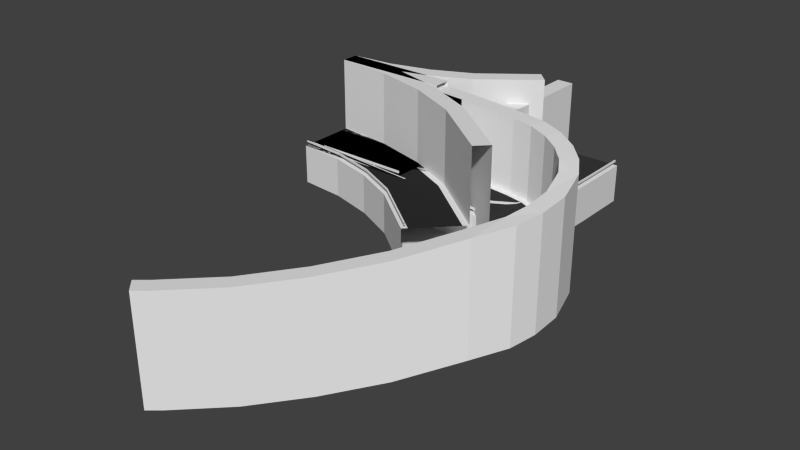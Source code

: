 # Source: cliff.blend  (saved by Blender 3.0.42; exported with 4.5.12 LTS)
import bpy
from mathutils import Matrix  # noqa: F401  (used for matrix-valued properties, if any)

bpy.ops.wm.read_factory_settings(use_empty=True)
scene = bpy.context.scene
scene.name = 'Scene'

# ---- materials (node trees are filled in below, after node groups)
mat_side___eeeeee__001 = bpy.data.materials.new('side [#eeeeee].001')
mat_side___eeeeee__001.alpha_threshold = 0.0
mat_side___eeeeee__001.use_transparent_shadow = False
mat_side___eeeeee__001.roughness = 0.5
mat_tar___333333__001 = bpy.data.materials.new('tar [#333333].001')
mat_tar___333333__001.alpha_threshold = 0.0
mat_tar___333333__001.use_transparent_shadow = False
mat_tar___333333__001.diffuse_color = (0.04955, 0.04955, 0.04955, 1.0)
mat_tar___333333__001.roughness = 0.5
mat_side___eeeeee__002 = bpy.data.materials.new('side [#eeeeee].002')
mat_side___eeeeee__002.alpha_threshold = 0.0
mat_side___eeeeee__002.use_transparent_shadow = False
mat_side___eeeeee__002.roughness = 0.5
mat_tar___333333__002 = bpy.data.materials.new('tar [#333333].002')
mat_tar___333333__002.alpha_threshold = 0.0
mat_tar___333333__002.use_transparent_shadow = False
mat_tar___333333__002.diffuse_color = (0.03106, 0.03106, 0.03106, 1.0)
mat_tar___333333__002.roughness = 0.5
mat_side___eeeeee__003 = bpy.data.materials.new('side [#eeeeee].003')
mat_side___eeeeee__003.alpha_threshold = 0.0
mat_side___eeeeee__003.use_transparent_shadow = False
mat_side___eeeeee__003.roughness = 0.5
mat_tar___333333__003 = bpy.data.materials.new('tar [#333333].003')
mat_tar___333333__003.alpha_threshold = 0.0
mat_tar___333333__003.use_transparent_shadow = False
mat_tar___333333__003.diffuse_color = (0.02721, 0.02721, 0.02721, 1.0)
mat_tar___333333__003.roughness = 0.5
mat_side___eeeeee__004 = bpy.data.materials.new('side [#eeeeee].004')
mat_side___eeeeee__004.alpha_threshold = 0.0
mat_side___eeeeee__004.use_transparent_shadow = False
mat_side___eeeeee__004.roughness = 0.5
mat_tar___333333__004 = bpy.data.materials.new('tar [#333333].004')
mat_tar___333333__004.alpha_threshold = 0.0
mat_tar___333333__004.use_transparent_shadow = False
mat_tar___333333__004.diffuse_color = (0.03968, 0.03968, 0.03968, 1.0)
mat_tar___333333__004.roughness = 0.5
mat_side___eeeeee__005 = bpy.data.materials.new('side [#eeeeee].005')
mat_side___eeeeee__005.alpha_threshold = 0.0
mat_side___eeeeee__005.use_transparent_shadow = False
mat_side___eeeeee__005.roughness = 0.5
mat_tar___333333__005 = bpy.data.materials.new('tar [#333333].005')
mat_tar___333333__005.alpha_threshold = 0.0
mat_tar___333333__005.use_transparent_shadow = False
mat_tar___333333__005.diffuse_color = (0.03522, 0.03522, 0.03522, 1.0)
mat_tar___333333__005.roughness = 0.5
mat_side___eeeeee__006 = bpy.data.materials.new('side [#eeeeee].006')
mat_side___eeeeee__006.alpha_threshold = 0.0
mat_side___eeeeee__006.use_transparent_shadow = False
mat_side___eeeeee__006.roughness = 0.5
mat_tar___333333__006 = bpy.data.materials.new('tar [#333333].006')
mat_tar___333333__006.alpha_threshold = 0.0
mat_tar___333333__006.use_transparent_shadow = False
mat_tar___333333__006.diffuse_color = (0.03741, 0.03741, 0.03741, 1.0)
mat_tar___333333__006.roughness = 0.5

# ---- material node trees

# ---- world
world_world = bpy.data.worlds.new('World'); scene.world = world_world
world_world.color = (0.05088, 0.05088, 0.05088)
world_world.use_sun_shadow = False
world_world.sun_shadow_jitter_overblur = 0.0
world_world.cycles.sampling_method = 'NONE'
world_world.cycles.sample_map_resolution = 256

# ---- meshes
me_down = bpy.data.meshes.new('down')
me_down.from_pydata([(0.0, 5.0, -1.863e-08), (0.0, 4.0, 0.0), (0.0, -4.0, 0.0), (0.0, 5.0, 12.56), (0.0, -5.0, -1.863e-08), (0.0, -5.0, -6.718), (0.0, -4.631, 0.5796), (0.0, -4.631, 0.9156), (0.0, -4.417, 0.5796), (0.0, -4.417, 0.9156), (0.0, 7.88, 12.56), (0.0, 7.88, -6.718), (2.156, 5.0, -1.863e-08), (2.156, 4.0, 0.0), (2.156, -4.0, 0.0), (2.156, 5.0, 12.56), (2.156, -5.0, -1.863e-08), (2.156, -5.0, -6.718), (2.156, -4.631, 0.5796), (2.156, -4.631, 0.9156), (2.156, -4.417, 0.5796), (2.156, -4.417, 0.9156), (2.156, 7.88, 12.56), (2.156, 7.88, -6.718), (10.1, 5.0, -0.5027), (10.1, 4.0, -0.5027), (10.1, -4.0, -0.5027), (10.1, 5.0, 12.06), (10.1, -5.0, -0.5027), (10.1, -5.0, -7.22), (10.1, -4.631, 0.07685), (10.1, -4.631, 0.4128), (10.1, -4.417, 0.07685), (10.1, -4.417, 0.4128), (10.1, 7.88, 12.06), (10.1, 7.88, -7.22), (14.35, 5.0, -0.9842), (14.35, 4.0, -0.9842), (14.35, -4.0, -0.9842), (14.35, 5.0, 11.58), (14.35, -5.0, -0.9842), (14.35, -5.0, -7.702), (14.35, -4.631, -0.4046), (14.35, -4.631, -0.0686), (14.35, -4.417, -0.4046), (14.35, -4.417, -0.0686), (14.35, 7.88, 11.58), (14.35, 7.88, -7.702), (19.68, 5.0, -1.35), (19.68, 4.0, -1.35), (19.68, -4.0, -1.35), (19.68, 5.0, 11.21), (19.68, -5.0, -1.35), (19.68, -5.0, -8.067), (19.68, -4.631, -0.7701), (19.68, -4.631, -0.4341), (19.68, -4.417, -0.7701), (19.68, -4.417, -0.4341), (19.68, 7.88, 11.21), (19.68, 7.88, -8.067), (25.0, 5.0, -1.35), (25.0, 4.0, -1.35), (25.0, -4.0, -1.35), (25.0, 5.0, 11.21), (25.0, -5.0, -1.35), (25.0, -5.0, -8.067), (25.0, -4.631, -0.7701), (25.0, -4.631, -0.4341), (25.0, -4.417, -0.7701), (25.0, -4.417, -0.4341), (25.0, 7.88, 11.21), (25.0, 7.88, -8.067)], [], [(5, 11, 23, 17), (10, 22, 23, 11), (3, 15, 22, 10), (6, 8, 20, 18), (9, 7, 19, 21), (9, 21, 20, 8), (7, 6, 18, 19), (5, 17, 16, 4), (4, 16, 14, 2), (0, 12, 15, 3), (1, 2, 14, 13), (0, 1, 13, 12), (17, 23, 35, 29), (22, 34, 35, 23), (15, 27, 34, 22), (18, 20, 32, 30), (21, 19, 31, 33), (21, 33, 32, 20), (19, 18, 30, 31), (17, 29, 28, 16), (16, 28, 26, 14), (12, 24, 27, 15), (13, 14, 26, 25), (12, 13, 25, 24), (29, 35, 47, 41), (34, 46, 47, 35), (27, 39, 46, 34), (30, 32, 44, 42), (33, 31, 43, 45), (33, 45, 44, 32), (31, 30, 42, 43), (29, 41, 40, 28), (28, 40, 38, 26), (24, 36, 39, 27), (25, 26, 38, 37), (24, 25, 37, 36), (41, 47, 59, 53), (46, 58, 59, 47), (39, 51, 58, 46), (42, 44, 56, 54), (45, 43, 55, 57), (45, 57, 56, 44), (43, 42, 54, 55), (41, 53, 52, 40), (40, 52, 50, 38), (36, 48, 51, 39), (37, 38, 50, 49), (36, 37, 49, 48), (53, 59, 71, 65), (58, 70, 71, 59), (51, 63, 70, 58), (54, 56, 68, 66), (57, 55, 67, 69), (57, 69, 68, 56), (55, 54, 66, 67), (53, 65, 64, 52), (52, 64, 62, 50), (48, 60, 63, 51), (49, 50, 62, 61), (48, 49, 61, 60)])
me_down.polygons.foreach_set('material_index', [0, 0, 0, 0, 0, 0, 0, 0, 0, 0, 1, 0, 0, 0, 0, 0, 0, 0, 0, 0, 0, 0, 1, 0, 0, 0, 0, 0, 0, 0, 0, 0, 0, 0, 1, 0, 0, 0, 0, 0, 0, 0, 0, 0, 0, 0, 1, 0, 0, 0, 0, 0, 0, 0, 0, 0, 0, 0, 1, 0])
me_down.materials.append(mat_side___eeeeee__001)
me_down.materials.append(mat_tar___333333__001)
me_down.use_remesh_preserve_volume = False
me_down.use_remesh_preserve_attributes = False
me_down.use_mirror_vertex_groups = False
me_down.update()
me_left = bpy.data.meshes.new('left')
me_left.from_pydata([(0.0, 5.0, -1.863e-08), (0.0, 4.0, 0.0), (0.0, -4.0, 0.0), (0.0, 5.0, 12.56), (0.0, -5.0, -1.863e-08), (0.0, -5.0, -6.718), (0.0, -4.631, 0.5796), (0.0, -4.631, 0.9156), (0.0, -4.417, 0.5796), (0.0, -4.417, 0.9156), (0.0, 7.88, 12.56), (0.0, 7.88, -6.718), (7.814, 5.691, -1.863e-08), (7.987, 4.706, 0.0), (9.376, -3.172, 0.0), (7.814, 5.691, 12.56), (9.55, -4.157, -1.863e-08), (9.55, -4.157, -6.718), (7.313, 8.528, 12.56), (7.313, 8.528, -6.718), (15.39, 7.729, -1.863e-08), (15.73, 6.789, 0.0), (18.47, -0.7287, 0.0), (15.39, 7.729, 12.56), (18.81, -1.668, -1.863e-08), (18.81, -1.668, -6.718), (14.4, 10.44, 12.56), (14.4, 10.44, -6.718), (22.49, 11.05, -1.863e-08), (22.99, 10.18, 0.0), (26.99, 3.256, 0.0), (22.49, 11.05, 12.56), (27.49, 2.39, -1.863e-08), (27.49, 2.39, -6.718), (27.31, 2.71, 0.5796), (27.31, 2.71, 0.9156), (27.2, 2.895, 0.5796), (27.2, 2.895, 0.9156), (21.05, 13.54, 12.56), (21.05, 13.54, -6.718), (31.81, 18.21, -1.863e-08), (32.51, 17.5, 0.0), (38.17, 11.85, 0.0), (31.81, 18.21, 12.56), (38.88, 11.14, -1.863e-08), (38.88, 11.14, -6.718), (38.62, 11.4, 0.5796), (38.62, 11.4, 0.9156), (38.47, 11.55, 0.5796), (38.47, 11.55, 0.9156), (29.77, 20.25, 12.56), (29.77, 20.25, -6.718)], [], [(5, 11, 19, 17), (10, 18, 19, 11), (3, 15, 18, 10), (5, 17, 16, 4), (4, 16, 14, 2), (0, 12, 15, 3), (1, 2, 14, 13), (0, 1, 13, 12), (17, 19, 27, 25), (18, 26, 27, 19), (15, 23, 26, 18), (17, 25, 24, 16), (16, 24, 22, 14), (12, 20, 23, 15), (13, 14, 22, 21), (12, 13, 21, 20), (25, 27, 39, 33), (26, 38, 39, 27), (23, 31, 38, 26), (7, 6, 8, 9), (34, 35, 37, 36), (25, 33, 32, 24), (24, 32, 30, 22), (20, 28, 31, 23), (21, 22, 30, 29), (20, 21, 29, 28), (33, 39, 51, 45), (38, 50, 51, 39), (31, 43, 50, 38), (34, 36, 48, 46), (37, 35, 47, 49), (37, 49, 48, 36), (35, 34, 46, 47), (33, 45, 44, 32), (32, 44, 42, 30), (28, 40, 43, 31), (29, 30, 42, 41), (28, 29, 41, 40)])
me_left.polygons.foreach_set('material_index', [0, 0, 0, 0, 0, 0, 1, 0, 0, 0, 0, 0, 0, 0, 1, 0, 0, 0, 0, 0, 0, 0, 0, 0, 1, 0, 0, 0, 0, 0, 0, 0, 0, 0, 0, 0, 1, 0])
me_left.materials.append(mat_side___eeeeee__002)
me_left.materials.append(mat_tar___333333__002)
me_left.use_remesh_preserve_volume = False
me_left.use_remesh_preserve_attributes = False
me_left.use_mirror_vertex_groups = False
me_left.update()
me_right = bpy.data.meshes.new('right')
me_right.from_pydata([(0.0, 5.0, -1.863e-08), (0.0, 4.0, 0.0), (0.0, -4.0, 0.0), (0.0, 5.0, 12.56), (0.0, -5.0, -1.863e-08), (0.0, -5.0, -6.718), (0.0, -4.631, 0.5796), (0.0, -4.631, 0.9156), (0.0, -4.417, 0.5796), (0.0, -4.417, 0.9156), (0.0, 7.88, 12.56), (0.0, 7.88, -6.718), (10.05, 7.001, -6.718), (10.05, 7.001, 12.56), (7.915, -5.109, 0.9156), (7.915, -5.109, 0.5796), (7.878, -5.32, 0.9156), (7.878, -5.32, 0.5796), (7.814, -5.684, -6.718), (7.814, -5.684, -1.863e-08), (9.551, 4.164, -1.863e-08), (9.551, 4.164, 12.56), (7.988, -4.699, 0.0), (9.377, 3.18, 0.0), (19.8, 4.39, -6.718), (19.8, 4.39, 12.56), (15.59, -7.166, 0.9156), (15.59, -7.166, 0.5796), (15.52, -7.367, 0.9156), (15.52, -7.367, 0.5796), (15.39, -7.714, -6.718), (15.39, -7.714, -1.863e-08), (18.81, 1.683, -1.863e-08), (18.81, 1.683, 12.56), (15.73, -6.774, 0.0), (18.47, 0.7434, 0.0), (28.94, 0.1257, -6.718), (28.94, 0.1257, 12.56), (22.79, -10.52, 0.9156), (22.79, -10.52, 0.5796), (22.68, -10.71, 0.9156), (22.68, -10.71, 0.5796), (22.5, -11.03, -6.718), (22.5, -11.03, -1.863e-08), (27.5, -2.369, -1.863e-08), (27.5, -2.369, 12.56), (23.0, -10.16, 0.0), (27.0, -3.235, 0.0), (40.93, -9.073, -6.718), (40.93, -9.073, 12.56), (32.23, -17.77, 0.9156), (32.23, -17.77, 0.5796), (32.08, -17.92, 0.9156), (32.08, -17.92, 0.5796), (31.82, -18.18, -6.718), (31.82, -18.18, -1.863e-08), (38.89, -11.11, -1.863e-08), (38.89, -11.11, 12.56), (32.53, -17.47, 0.0), (38.18, -11.82, 0.0)], [], [(9, 14, 15, 8), (5, 11, 12, 18), (5, 18, 19, 4), (6, 8, 15, 17), (3, 21, 13, 10), (10, 13, 12, 11), (9, 7, 16, 14), (7, 6, 17, 16), (4, 19, 22, 2), (1, 2, 22, 23), (0, 20, 21, 3), (0, 1, 23, 20), (14, 26, 27, 15), (18, 30, 31, 19), (20, 23, 35, 32), (17, 15, 27, 29), (20, 32, 33, 21), (23, 22, 34, 35), (18, 12, 24, 30), (19, 31, 34, 22), (21, 33, 25, 13), (14, 16, 28, 26), (16, 17, 29, 28), (13, 25, 24, 12), (26, 38, 39, 27), (30, 42, 43, 31), (32, 35, 47, 44), (29, 27, 39, 41), (32, 44, 45, 33), (35, 34, 46, 47), (30, 24, 36, 42), (31, 43, 46, 34), (33, 45, 37, 25), (26, 28, 40, 38), (28, 29, 41, 40), (25, 37, 36, 24), (38, 50, 51, 39), (42, 54, 55, 43), (44, 47, 59, 56), (41, 39, 51, 53), (44, 56, 57, 45), (47, 46, 58, 59), (42, 36, 48, 54), (43, 55, 58, 46), (45, 57, 49, 37), (38, 40, 52, 50), (40, 41, 53, 52), (37, 49, 48, 36)])
me_right.polygons.foreach_set('material_index', [0, 0, 0, 0, 0, 0, 0, 0, 0, 1, 0, 0, 0, 0, 0, 0, 0, 1, 0, 0, 0, 0, 0, 0, 0, 0, 0, 0, 0, 1, 0, 0, 0, 0, 0, 0, 0, 0, 0, 0, 0, 1, 0, 0, 0, 0, 0, 0])
me_right.materials.append(mat_side___eeeeee__003)
me_right.materials.append(mat_tar___333333__003)
me_right.use_remesh_preserve_volume = False
me_right.use_remesh_preserve_attributes = False
me_right.use_mirror_vertex_groups = False
me_right.update()
me_sharpleft = bpy.data.meshes.new('sharpleft')
me_sharpleft.from_pydata([(0.0, 5.0, -1.863e-08), (0.0, 4.0, 0.0), (0.0, -4.0, 0.0), (0.0, 5.0, 12.56), (0.0, -5.0, -1.863e-08), (0.0, -5.0, -6.718), (0.0, -4.631, 0.5796), (0.0, -4.631, 0.9156), (0.0, -4.417, 0.5796), (0.0, -4.417, 0.9156), (0.0, 7.88, 12.56), (0.0, 7.88, -6.718), (3.858, 5.0, -1.863e-08), (3.858, 4.0, 0.0), (3.858, -4.0, 0.0), (3.858, 5.0, 12.56), (3.858, -5.0, -1.863e-08), (3.858, -5.0, -6.718), (3.858, -4.631, 0.5796), (3.858, -4.631, 0.9156), (3.858, -4.417, 0.5796), (3.858, -4.417, 0.9156), (3.858, 7.88, 12.56), (3.858, 7.88, -6.718), (25.0, 5.0, -1.121), (25.0, 4.0, -1.121), (25.0, -4.0, -1.121), (25.0, 5.0, 11.44), (25.0, -5.0, -1.121), (25.0, -5.0, -7.838), (25.0, -4.631, -0.5412), (25.0, -4.631, -0.2052), (25.0, -4.417, -0.5412), (25.0, -4.417, -0.2052), (25.0, 7.88, 11.44), (25.0, 7.88, -7.838), (26.71, 5.302, -1.419), (27.05, 4.362, -1.419), (29.79, -3.156, -1.419), (26.71, 5.302, 11.14), (30.13, -4.095, -1.419), (30.13, -4.095, -8.137), (30.0, -3.748, -0.8395), (30.0, -3.748, -0.5035), (29.93, -3.547, -0.8395), (29.93, -3.547, -0.5035), (25.73, 8.008, 11.14), (25.73, 8.008, -8.137), (28.21, 6.17, -1.974), (28.86, 5.404, -1.974), (34.0, -0.7246, -1.974), (28.21, 6.17, 10.59), (34.64, -1.491, -1.974), (34.64, -1.491, -8.692), (34.4, -1.208, -1.395), (34.4, -1.208, -1.059), (34.27, -1.044, -1.395), (34.27, -1.044, -1.059), (26.36, 8.376, 10.59), (26.36, 8.376, -8.692), (29.33, 7.5, -2.82), (30.2, 7.0, -2.82), (37.12, 3.0, -2.82), (29.33, 7.5, 9.743), (37.99, 2.5, -2.82), (37.99, 2.5, -9.537), (37.67, 2.685, -2.24), (37.67, 2.685, -1.904), (37.49, 2.792, -2.24), (37.49, 2.792, -1.904), (26.84, 8.94, 9.743), (26.84, 8.94, -9.537), (29.92, 9.132, -3.529), (30.91, 8.958, -3.529), (38.79, 7.569, -3.529), (29.92, 9.132, 9.034), (39.77, 7.395, -3.529), (39.77, 7.395, -10.25), (39.41, 7.459, -2.95), (39.41, 7.459, -2.614), (39.2, 7.497, -2.95), (39.2, 7.497, -2.614), (27.09, 9.632, 9.034), (27.09, 9.632, -10.25), (30.0, 10.0, -3.653), (31.0, 10.0, -3.653), (39.0, 10.0, -3.653), (30.0, 10.0, 8.91), (40.0, 10.0, -3.653), (40.0, 10.0, -10.37), (39.63, 10.0, -3.073), (39.63, 10.0, -2.737), (39.42, 10.0, -3.073), (39.42, 10.0, -2.737), (27.12, 10.0, 8.91), (27.12, 10.0, -10.37), (30.0, 13.99, -4.14), (31.0, 13.99, -4.14), (39.0, 13.99, -4.14), (30.0, 13.99, 8.422), (40.0, 13.99, -4.14), (40.0, 13.99, -10.86), (39.63, 13.99, -3.561), (39.63, 13.99, -3.225), (39.42, 13.99, -3.561), (39.42, 13.99, -3.225), (27.12, 13.99, 8.422), (27.12, 13.99, -10.86), (30.0, 20.0, -4.249), (31.0, 20.0, -4.249), (39.0, 20.0, -4.249), (30.0, 20.0, 8.314), (40.0, 20.0, -4.249), (40.0, 20.0, -10.97), (39.63, 20.0, -3.669), (39.63, 20.0, -3.333), (39.42, 20.0, -3.669), (39.42, 20.0, -3.333), (27.12, 20.0, 8.314), (27.12, 20.0, -10.97), (30.0, 30.0, -4.249), (31.0, 30.0, -4.249), (39.0, 30.0, -4.249), (30.0, 30.0, 8.314), (40.0, 30.0, -4.249), (40.0, 30.0, -10.97), (39.63, 30.0, -3.669), (39.63, 30.0, -3.333), (39.42, 30.0, -3.669), (39.42, 30.0, -3.333), (27.12, 30.0, 8.314), (27.12, 30.0, -10.97)], [], [(5, 11, 23, 17), (10, 22, 23, 11), (3, 15, 22, 10), (6, 8, 20, 18), (9, 7, 19, 21), (9, 21, 20, 8), (7, 6, 18, 19), (5, 17, 16, 4), (4, 16, 14, 2), (0, 12, 15, 3), (1, 2, 14, 13), (0, 1, 13, 12), (17, 23, 35, 29), (23, 22, 34, 35), (22, 15, 27, 34), (18, 20, 32, 30), (21, 19, 31, 33), (20, 21, 33, 32), (19, 18, 30, 31), (16, 17, 29, 28), (14, 16, 28, 26), (15, 12, 24, 27), (13, 14, 26, 25), (12, 13, 25, 24), (29, 35, 47, 41), (35, 34, 46, 47), (34, 27, 39, 46), (28, 29, 41, 40), (26, 28, 40, 38), (27, 24, 36, 39), (25, 26, 38, 37), (24, 25, 37, 36), (41, 47, 59, 53), (47, 46, 58, 59), (46, 39, 51, 58), (42, 44, 56, 54), (45, 43, 55, 57), (44, 45, 57, 56), (43, 42, 54, 55), (40, 41, 53, 52), (38, 40, 52, 50), (39, 36, 48, 51), (37, 38, 50, 49), (36, 37, 49, 48), (53, 59, 71, 65), (59, 58, 70, 71), (58, 51, 63, 70), (54, 56, 68, 66), (57, 55, 67, 69), (56, 57, 69, 68), (55, 54, 66, 67), (52, 53, 65, 64), (50, 52, 64, 62), (51, 48, 60, 63), (49, 50, 62, 61), (48, 49, 61, 60), (65, 71, 83, 77), (71, 70, 82, 83), (70, 63, 75, 82), (66, 68, 80, 78), (69, 67, 79, 81), (68, 69, 81, 80), (67, 66, 78, 79), (64, 65, 77, 76), (62, 64, 76, 74), (63, 60, 72, 75), (61, 62, 74, 73), (60, 61, 73, 72), (77, 83, 95, 89), (83, 82, 94, 95), (82, 75, 87, 94), (30, 32, 33, 31), (78, 80, 81, 79), (90, 91, 93, 92), (76, 77, 89, 88), (74, 76, 88, 86), (75, 72, 84, 87), (73, 74, 86, 85), (72, 73, 85, 84), (89, 95, 107, 101), (95, 94, 106, 107), (94, 87, 99, 106), (90, 92, 104, 102), (93, 91, 103, 105), (92, 93, 105, 104), (91, 90, 102, 103), (88, 89, 101, 100), (86, 88, 100, 98), (87, 84, 96, 99), (85, 86, 98, 97), (84, 85, 97, 96), (101, 107, 119, 113), (107, 106, 118, 119), (106, 99, 111, 118), (102, 104, 116, 114), (105, 103, 115, 117), (104, 105, 117, 116), (103, 102, 114, 115), (100, 101, 113, 112), (98, 100, 112, 110), (99, 96, 108, 111), (97, 98, 110, 109), (96, 97, 109, 108), (113, 119, 131, 125), (119, 118, 130, 131), (118, 111, 123, 130), (114, 116, 128, 126), (117, 115, 127, 129), (116, 117, 129, 128), (115, 114, 126, 127), (112, 113, 125, 124), (110, 112, 124, 122), (111, 108, 120, 123), (109, 110, 122, 121), (108, 109, 121, 120), (42, 43, 45, 44)])
me_sharpleft.polygons.foreach_set('material_index', [0, 0, 0, 0, 0, 0, 0, 0, 0, 0, 1, 0, 0, 0, 0, 0, 0, 0, 0, 0, 0, 0, 1, 0, 0, 0, 0, 0, 0, 0, 1, 0, 0, 0, 0, 0, 0, 0, 0, 0, 0, 0, 1, 0, 0, 0, 0, 0, 0, 0, 0, 0, 0, 0, 1, 0, 0, 0, 0, 0, 0, 0, 0, 0, 0, 0, 1, 0, 0, 0, 0, 1, 1, 1, 0, 0, 0, 1, 0, 0, 0, 0, 0, 0, 0, 0, 0, 0, 0, 1, 0, 0, 0, 0, 0, 0, 0, 0, 0, 0, 0, 1, 0, 0, 0, 0, 0, 0, 0, 0, 0, 0, 0, 1, 0, 0])
me_sharpleft.materials.append(mat_side___eeeeee__004)
me_sharpleft.materials.append(mat_tar___333333__004)
me_sharpleft.use_remesh_preserve_volume = False
me_sharpleft.use_remesh_preserve_attributes = False
me_sharpleft.use_mirror_vertex_groups = False
me_sharpleft.update()
me_sharpright = bpy.data.meshes.new('sharpright')
me_sharpright.from_pydata([(0.0, 5.0, -1.863e-08), (0.0, 4.0, 0.0), (0.0, -4.0, 0.0), (0.0, 5.0, 12.56), (0.0, -5.0, -1.863e-08), (0.0, -5.0, -6.718), (0.0, -4.631, 0.5796), (0.0, -4.631, 0.9156), (0.0, -4.417, 0.5796), (0.0, -4.417, 0.9156), (0.0, 7.88, 12.56), (0.0, 7.88, -6.718), (2.52, 5.0, -1.863e-08), (2.52, 4.0, 0.0), (2.52, -4.0, 0.0), (2.52, 5.0, 12.56), (2.52, -5.0, -6.718), (2.52, -4.631, 0.5796), (2.52, -4.631, 0.9156), (2.52, -4.417, 0.5796), (2.52, 7.88, 12.56), (2.52, 7.88, -6.718), (15.11, -50.15, -13.12), (14.41, -49.45, -13.12), (8.75, -43.79, -13.12), (15.11, -50.15, -0.5611), (8.043, -43.08, -13.12), (8.043, -43.08, -19.84), (8.304, -43.34, -12.54), (8.304, -43.34, -12.21), (8.456, -43.49, -12.54), (8.456, -43.49, -12.21), (17.15, -52.19, -0.5611), (17.15, -52.19, -19.84), (13.07, -51.85, -13.12), (12.37, -51.14, -13.12), (6.709, -45.49, -13.12), (13.07, -51.85, -0.5611), (6.002, -44.78, -13.12), (6.002, -44.78, -19.84), (6.263, -45.04, -12.54), (6.263, -45.04, -12.21), (6.414, -45.19, -12.54), (6.414, -45.19, -12.21), (15.11, -53.89, -0.5611), (15.11, -53.89, -19.84), (2.52, -5.0, -1.863e-08), (2.52, -4.417, 0.9156), (10.99, 5.0, -0.392), (10.99, -4.0, -0.392), (10.99, 5.0, 12.17), (10.99, -5.0, -0.392), (10.99, -5.0, -7.11), (10.99, -4.631, 0.1876), (10.99, -4.631, 0.5236), (10.99, -4.417, 0.1876), (10.99, 7.88, -7.11), (10.99, 4.0, -0.392), (10.99, -4.417, 0.5236), (10.99, 7.88, 12.17), (25.57, 5.0, -1.129), (25.57, -5.0, -1.129), (25.57, -5.0, -7.846), (25.57, -4.631, -0.549), (25.57, -4.417, -0.549), (25.57, -4.417, -0.213), (25.57, 7.88, 11.43), (25.57, 7.88, -7.846), (25.57, 4.0, -1.129), (25.57, -4.0, -1.129), (25.57, 5.0, 11.43), (25.57, -4.631, -0.213), (35.0, 5.0, -1.832), (35.0, 4.0, -1.832), (35.0, -4.0, -1.832), (35.0, -5.0, -8.55), (35.0, -4.631, -1.253), (35.0, -4.417, -1.253), (35.0, -4.417, -0.9168), (35.0, 7.88, -8.55), (35.0, 5.0, 10.73), (35.0, -5.0, -1.832), (35.0, -4.631, -0.9168), (35.0, 7.88, 10.73), (38.4, 4.613, -2.048), (38.17, 3.638, -2.048), (36.37, -4.157, -2.048), (38.4, 4.613, 10.52), (36.15, -5.131, -8.766), (36.23, -4.771, -1.468), (36.23, -4.771, -1.132), (36.28, -4.562, -1.468), (36.28, -4.562, -1.132), (39.05, 7.419, 10.52), (39.05, 7.419, -8.766), (36.15, -5.131, -2.048), (41.62, 3.471, -2.399), (41.18, 2.572, -2.399), (41.62, 3.471, 10.16), (37.24, -5.517, -9.117), (37.4, -5.185, -1.82), (37.4, -5.185, -1.484), (37.49, -4.992, -1.82), (37.49, -4.992, -1.484), (42.89, 6.06, 10.16), (42.89, 6.06, -9.117), (37.68, -4.618, -2.399), (37.24, -5.517, -2.399), (44.51, 1.633, -2.83), (43.88, 0.8561, -2.83), (38.84, -5.361, -2.83), (44.51, 1.633, 9.733), (38.21, -6.138, -9.547), (38.45, -5.851, -2.25), (38.45, -5.851, -1.914), (38.58, -5.685, -2.25), (46.32, 3.872, -9.547), (38.21, -6.138, -2.83), (38.58, -5.685, -1.914), (46.32, 3.872, 9.733), (46.9, -0.8063, -3.241), (46.12, -1.422, -3.241), (39.02, -6.963, -3.241), (39.02, -6.963, -9.959), (39.32, -6.736, -2.662), (39.32, -6.736, -2.326), (39.48, -6.604, -2.662), (39.48, -6.604, -2.326), (49.17, 0.9669, 9.322), (49.17, 0.9669, -9.959), (39.81, -6.347, -3.241), (46.9, -0.8063, 9.322), (48.69, -3.723, -3.792), (47.79, -4.145, -3.792), (48.69, -3.723, 8.771), (39.63, -7.949, -3.792), (39.63, -7.949, -10.51), (39.96, -7.793, -3.212), (40.16, -7.702, -3.212), (40.16, -7.702, -2.876), (51.3, -2.505, 8.771), (51.3, -2.505, -10.51), (40.54, -7.526, -3.792), (39.96, -7.793, -2.876), (41.08, -9.575, -4.538), (50.05, -8.791, 8.025), (40.46, -9.63, -3.959), (40.67, -9.611, -3.623), (52.92, -8.54, 8.025), (50.05, -8.791, -4.538), (49.05, -8.878, -4.538), (40.09, -9.662, -4.538), (40.09, -9.662, -11.26), (40.46, -9.63, -3.623), (40.67, -9.611, -3.959), (52.92, -8.54, -11.26), (49.83, -12.99, -5.16), (40.01, -11.08, -11.88), (40.38, -11.15, -4.581), (40.59, -11.19, -4.581), (52.66, -13.54, -11.88), (48.85, -12.8, -5.16), (41.0, -11.27, -5.16), (49.83, -12.99, 7.403), (40.01, -11.08, -5.16), (40.38, -11.15, -4.245), (40.59, -11.19, -4.245), (52.66, -13.54, 7.403), (48.69, -16.49, -5.89), (47.79, -16.07, -5.89), (40.54, -12.69, -5.89), (48.69, -16.49, 6.673), (39.63, -12.27, -5.89), (39.63, -12.27, -12.61), (39.96, -12.42, -5.311), (40.16, -12.51, -5.311), (51.3, -17.71, 6.673), (51.3, -17.71, -12.61), (39.96, -12.42, -4.975), (40.16, -12.51, -4.975), (45.68, -20.79, -6.869), (44.98, -20.08, -6.869), (45.68, -20.79, 5.694), (38.61, -13.72, -13.59), (38.87, -13.98, -6.289), (39.02, -14.13, -6.289), (47.72, -22.83, -13.59), (39.32, -14.43, -6.869), (38.61, -13.72, -6.869), (38.87, -13.98, -5.953), (39.02, -14.13, -5.953), (47.72, -22.83, 5.694), (23.33, -28.4, -11.9), (32.43, -37.51, 0.6678), (30.4, -35.47, 0.6678), (30.4, -35.47, -11.9), (24.03, -29.11, -11.9), (29.69, -34.76, -11.9), (32.43, -37.51, -18.61), (23.33, -28.4, -18.61), (23.74, -28.81, -10.98), (23.59, -28.66, -10.98), (23.59, -28.66, -11.32), (23.74, -28.81, -11.32), (15.69, -35.74, -13.03), (24.79, -44.85, -0.4699), (22.76, -42.81, -0.4699), (22.76, -42.81, -13.03), (16.39, -36.45, -13.03), (22.05, -42.11, -13.03), (24.79, -44.85, -19.75), (15.69, -35.74, -19.75), (16.1, -36.15, -12.12), (15.95, -36.0, -12.12), (15.95, -36.0, -12.45), (16.1, -36.15, -12.45), (30.97, -21.06, -9.941), (40.08, -30.17, 2.622), (38.04, -28.13, 2.622), (38.04, -28.13, -9.941), (31.68, -21.77, -9.941), (37.33, -27.42, -9.941), (40.08, -30.17, -16.66), (30.97, -21.06, -16.66), (31.38, -21.47, -9.026), (31.23, -21.32, -9.026), (31.23, -21.32, -9.362), (31.38, -21.47, -9.362)], [], [(5, 11, 21, 16), (10, 20, 21, 11), (3, 15, 20, 10), (6, 8, 19, 17), (7, 6, 17, 18), (0, 12, 15, 3), (1, 2, 14, 13), (0, 1, 13, 12), (27, 33, 45, 39), (32, 44, 45, 33), (25, 37, 44, 32), (28, 30, 42, 40), (31, 29, 41, 43), (31, 43, 42, 30), (29, 28, 40, 41), (27, 39, 38, 26), (26, 38, 36, 24), (22, 34, 37, 25), (23, 24, 36, 35), (22, 23, 35, 34), (17, 19, 55, 53), (15, 12, 48, 50), (16, 21, 56, 52), (18, 17, 53, 54), (64, 65, 78, 77), (53, 55, 64, 63), (51, 52, 62, 61), (52, 56, 67, 62), (62, 67, 79, 75), (63, 64, 77, 76), (89, 91, 102, 100), (94, 93, 104, 105), (73, 74, 86, 85), (76, 77, 91, 89), (77, 78, 92, 91), (72, 73, 85, 84), (75, 79, 94, 88), (96, 97, 109, 108), (98, 96, 108, 111), (91, 92, 103, 102), (87, 84, 96, 98), (84, 85, 97, 96), (88, 94, 105, 99), (93, 87, 98, 104), (92, 90, 101, 103), (90, 89, 100, 101), (114, 113, 124, 125), (99, 105, 116, 112), (101, 100, 113, 114), (100, 102, 115, 113), (126, 127, 139, 138), (124, 126, 138, 137), (113, 115, 126, 124), (108, 109, 121, 120), (112, 116, 129, 123), (122, 123, 136, 135), (120, 121, 133, 132), (123, 129, 141, 136), (129, 128, 140, 141), (152, 155, 160, 157), (165, 178, 179, 166), (158, 159, 175, 174), (157, 160, 177, 173), (220, 187, 188, 216), (222, 186, 191, 217), (174, 175, 185, 184), (216, 188, 183, 223), (171, 168, 180, 182), (221, 219, 180, 181), (168, 169, 181, 180), (173, 177, 186, 183), (217, 191, 182, 218), (178, 189, 190, 179), (218, 182, 180, 219), (220, 221, 181, 187), (222, 223, 183, 186), (9, 7, 18, 47), (9, 47, 19, 8), (5, 16, 46, 4), (4, 46, 14, 2), (46, 51, 49, 14), (19, 47, 58, 55), (15, 50, 59, 20), (49, 69, 68, 57), (54, 71, 65, 58), (49, 51, 61, 69), (46, 16, 52, 51), (12, 13, 57, 48), (47, 18, 54, 58), (14, 49, 57, 13), (21, 20, 59, 56), (70, 80, 83, 66), (61, 62, 75, 81), (56, 59, 66, 67), (55, 58, 65, 64), (50, 70, 66, 59), (50, 48, 60, 70), (48, 57, 68, 60), (54, 53, 63, 71), (82, 76, 89, 90), (78, 82, 90, 92), (70, 60, 72, 80), (61, 81, 74, 69), (60, 68, 73, 72), (65, 71, 82, 78), (71, 63, 76, 82), (68, 69, 74, 73), (67, 66, 83, 79), (74, 81, 95, 86), (79, 83, 93, 94), (81, 75, 88, 95), (80, 87, 93, 83), (80, 72, 84, 87), (107, 117, 110, 106), (95, 88, 99, 107), (95, 107, 106, 86), (85, 86, 106, 97), (114, 125, 127, 118), (110, 117, 122, 130), (104, 98, 111, 119), (103, 101, 114, 118), (97, 106, 110, 109), (105, 104, 119, 116), (102, 103, 118, 115), (107, 99, 112, 117), (109, 110, 130, 121), (116, 119, 128, 129), (115, 118, 127, 126), (117, 112, 123, 122), (111, 131, 128, 119), (111, 108, 120, 131), (140, 134, 145, 148), (136, 141, 155, 152), (132, 133, 150, 149), (131, 134, 140, 128), (131, 120, 132, 134), (122, 135, 142, 130), (127, 125, 143, 139), (125, 124, 137, 143), (121, 130, 142, 133), (139, 143, 153, 147), (143, 137, 146, 153), (142, 135, 151, 144), (133, 142, 144, 150), (141, 140, 148, 155), (137, 138, 154, 146), (138, 139, 147, 154), (135, 136, 152, 151), (134, 132, 149, 145), (145, 163, 167, 148), (151, 152, 157, 164), (154, 147, 166, 159), (167, 163, 171, 176), (145, 149, 156, 163), (151, 164, 162, 144), (149, 150, 161, 156), (147, 153, 165, 166), (153, 146, 158, 165), (150, 144, 162, 161), (155, 148, 167, 160), (146, 154, 159, 158), (177, 176, 191, 186), (170, 187, 181, 169), (165, 158, 174, 178), (162, 164, 172, 170), (161, 162, 170, 169), (160, 167, 176, 177), (159, 166, 179, 175), (164, 157, 173, 172), (163, 156, 168, 171), (156, 161, 169, 168), (175, 179, 190, 185), (172, 173, 183, 188), (171, 182, 191, 176), (172, 188, 187, 170), (178, 174, 184, 189), (225, 224, 190, 189), (226, 225, 189, 184), (227, 185, 190, 224), (227, 226, 184, 185), (210, 211, 199, 198), (208, 209, 197, 196), (206, 194, 195, 207), (205, 193, 194, 206), (209, 207, 195, 197), (204, 192, 199, 211), (210, 198, 193, 205), (208, 196, 192, 204), (215, 214, 202, 203), (215, 203, 200, 212), (214, 213, 201, 202), (213, 212, 200, 201), (24, 208, 204, 26), (33, 210, 205, 32), (26, 204, 211, 27), (23, 22, 207, 209), (32, 205, 206, 25), (25, 206, 207, 22), (24, 23, 209, 208), (33, 27, 211, 210), (29, 31, 212, 213), (28, 29, 213, 214), (30, 215, 212, 31), (30, 28, 214, 215), (198, 199, 223, 222), (196, 197, 221, 220), (194, 218, 219, 195), (193, 217, 218, 194), (197, 195, 219, 221), (192, 216, 223, 199), (198, 222, 217, 193), (196, 220, 216, 192), (203, 202, 226, 227), (203, 227, 224, 200), (202, 201, 225, 226), (201, 200, 224, 225)])
me_sharpright.polygons.foreach_set('material_index', [0, 0, 0, 0, 0, 0, 1, 0, 0, 0, 0, 0, 0, 0, 0, 0, 0, 0, 1, 0, 0, 0, 0, 0, 0, 0, 0, 0, 0, 0, 0, 0, 1, 0, 0, 0, 0, 0, 0, 0, 0, 0, 0, 0, 0, 0, 0, 0, 0, 0, 0, 0, 0, 0, 0, 0, 0, 0, 0, 0, 0, 0, 0, 0, 0, 0, 0, 0, 0, 0, 0, 0, 0, 0, 1, 0, 0, 0, 0, 0, 0, 0, 0, 1, 0, 0, 0, 0, 0, 1, 0, 0, 0, 0, 0, 0, 0, 0, 0, 0, 0, 0, 0, 0, 0, 0, 1, 0, 0, 0, 0, 0, 0, 0, 0, 0, 1, 0, 0, 0, 0, 1, 0, 0, 0, 1, 0, 0, 0, 0, 0, 0, 0, 0, 0, 0, 0, 0, 0, 1, 0, 0, 0, 1, 0, 0, 0, 0, 0, 0, 0, 0, 0, 0, 0, 0, 0, 0, 1, 0, 0, 0, 1, 0, 0, 1, 0, 0, 0, 0, 0, 0, 0, 0, 0, 0, 0, 0, 0, 0, 0, 1, 0, 0, 0, 0, 0, 0, 0, 0, 0, 0, 0, 0, 0, 0, 0, 0, 1, 0, 0, 0, 0, 0, 0, 1, 0, 0, 0, 0, 0, 0, 0, 0, 0, 0])
me_sharpright.materials.append(mat_side___eeeeee__005)
me_sharpright.materials.append(mat_tar___333333__005)
me_sharpright.use_remesh_preserve_volume = False
me_sharpright.use_remesh_preserve_attributes = False
me_sharpright.use_mirror_vertex_groups = False
me_sharpright.update()
me_straight = bpy.data.meshes.new('straight')
me_straight.from_pydata([(20.0, 4.0, 0.0), (20.0, -4.0, 0.0), (20.0, 5.0, -1.863e-08), (0.0, 5.0, -1.863e-08), (0.0, 4.0, 0.0), (0.0, -4.0, 0.0), (20.0, 5.0, 12.56), (0.0, 5.0, 12.56), (20.0, -5.0, -1.863e-08), (0.0, -5.0, -1.863e-08), (20.0, -5.0, -6.718), (0.0, -5.0, -6.718), (0.0, -4.631, 0.5796), (20.0, -4.631, 0.5796), (0.0, -4.631, 0.9156), (20.0, -4.631, 0.9156), (0.0, -4.417, 0.5796), (20.0, -4.417, 0.5796), (0.0, -4.417, 0.9156), (20.0, -4.417, 0.9156), (4.881, -4.417, 0.5796), (4.881, -4.417, -7.451e-08), (4.881, -4.631, 0.5796), (4.881, -4.631, -7.451e-08), (5.119, -4.417, 0.5796), (5.119, -4.417, -7.451e-08), (5.119, -4.631, 0.5796), (5.119, -4.631, -7.451e-08), (14.74, -4.417, 0.5796), (14.74, -4.417, -7.451e-08), (14.74, -4.631, 0.5796), (14.74, -4.631, -7.451e-08), (14.98, -4.417, 0.5796), (14.98, -4.417, -7.451e-08), (14.98, -4.631, 0.5796), (14.98, -4.631, -7.451e-08), (20.0, 7.88, 12.56), (0.0, 7.88, 12.56), (20.0, 7.88, -6.718), (0.0, 7.88, -6.718)], [], [(0, 2, 3, 4), (1, 0, 4, 5), (2, 6, 7, 3), (5, 9, 8, 1), (9, 11, 10, 8), (12, 13, 15, 14), (16, 18, 19, 17), (12, 16, 17, 13), (15, 19, 18, 14), (21, 23, 22, 20), (23, 27, 26, 22), (27, 25, 24, 26), (25, 21, 20, 24), (29, 31, 30, 28), (31, 35, 34, 30), (35, 33, 32, 34), (33, 29, 28, 32), (6, 36, 37, 7), (36, 38, 39, 37), (11, 39, 38, 10)])
me_straight.polygons.foreach_set('material_index', [0, 1, 0, 0, 0, 0, 0, 0, 0, 0, 0, 0, 0, 0, 0, 0, 0, 0, 0, 0])
me_straight.materials.append(mat_side___eeeeee__006)
me_straight.materials.append(mat_tar___333333__006)
me_straight.use_remesh_preserve_volume = False
me_straight.use_remesh_preserve_attributes = False
me_straight.use_mirror_vertex_groups = False
me_straight.update()

# ---- objects
ob_down = bpy.data.objects.new('down', me_down)
ob_left = bpy.data.objects.new('left', me_left)
ob_right = bpy.data.objects.new('right', me_right)
ob_sharpleft = bpy.data.objects.new('sharpleft', me_sharpleft)
ob_sharpright = bpy.data.objects.new('sharpright', me_sharpright)
ob_straight = bpy.data.objects.new('straight', me_straight)

# ---- transforms, parenting, visibility, modifiers, constraints
ob_down.location = (0.0, 0.0, 0.0)
ob_down.lineart.crease_threshold = 0.0
ob_left.location = (0.0, 0.0, 0.0)
ob_left.lineart.crease_threshold = 0.0
ob_right.location = (0.0, 0.0, 0.0)
ob_right.lineart.crease_threshold = 0.0
ob_sharpleft.location = (0.0, 0.0, 0.0)
ob_sharpleft.lineart.crease_threshold = 0.0
ob_sharpright.location = (0.0, 0.0, 0.0)
ob_sharpright.lineart.crease_threshold = 0.0
ob_straight.location = (0.0, 0.0, 0.0)
ob_straight.lineart.crease_threshold = 0.0

# ---- collection membership
scene.collection.objects.link(ob_down)
scene.collection.objects.link(ob_left)
scene.collection.objects.link(ob_right)
scene.collection.objects.link(ob_sharpleft)
scene.collection.objects.link(ob_sharpright)
scene.collection.objects.link(ob_straight)

# ---- scene / render settings (as saved in the file)
scene.frame_start = 1; scene.frame_end = 250; scene.frame_set(1)
scene.render.engine = 'BLENDER_EEVEE_NEXT'
scene.render.resolution_percentage = 50
scene.render.dither_intensity = 0.0
scene.cycles.use_denoising = False
scene.cycles.samples = 10
scene.cycles.sampling_pattern = 'TABULATED_SOBOL'
scene.cycles.light_sampling_threshold = 0.0
scene.cycles.use_adaptive_sampling = False
scene.cycles.use_light_tree = False
scene.cycles.blur_glossy = 0.0
scene.cycles.pixel_filter_type = 'GAUSSIAN'
scene.cycles.sample_clamp_indirect = 0.0
scene.view_settings.view_transform = 'Standard'
bpy.context.view_layer.update()

# ---- added for rendering (the .blend has no active camera and no usable light): camera, sun
cam_auto = bpy.data.cameras.new('AutoCamera')
cam_auto.lens = 50.0
cam_auto.sensor_width = 36.0
cam_auto.clip_end = 1694.28
ob_auto_camera = bpy.data.objects.new('AutoCamera', cam_auto)
scene.collection.objects.link(ob_auto_camera)
ob_auto_camera.location = (123.0, -127.792, 73.5932)
ob_auto_camera.rotation_euler = (1.09748, -7.21219e-08, 0.694738)
scene.camera = ob_auto_camera
light_auto_sun = bpy.data.lights.new('AutoSun', 'SUN')
light_auto_sun.energy = 3.0
light_auto_sun.angle = 0.0523599
ob_auto_sun = bpy.data.objects.new('AutoSun', light_auto_sun)
scene.collection.objects.link(ob_auto_sun)
ob_auto_sun.rotation_euler = (0.872665, 0.174533, 0.523599)
bpy.context.view_layer.update()
